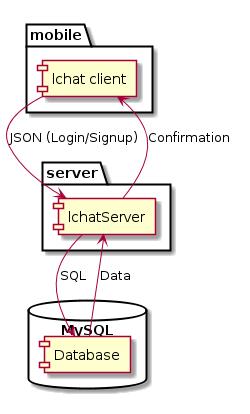

The diagram above was rendered by PlantUML. Its source (embedded in the PNG):
@startuml
package "mobile" {
    [lchat client]
}
package "server" {
    [lchatServer]
}
database "MySQL"{
    [Database]
}

[lchatServer] --> [Database]:SQL
[Database] --> [lchatServer]:Data
[lchat client] --> [lchatServer]:JSON (Login/Signup)
[lchatServer] --> [lchat client]:Confirmation
@enduml